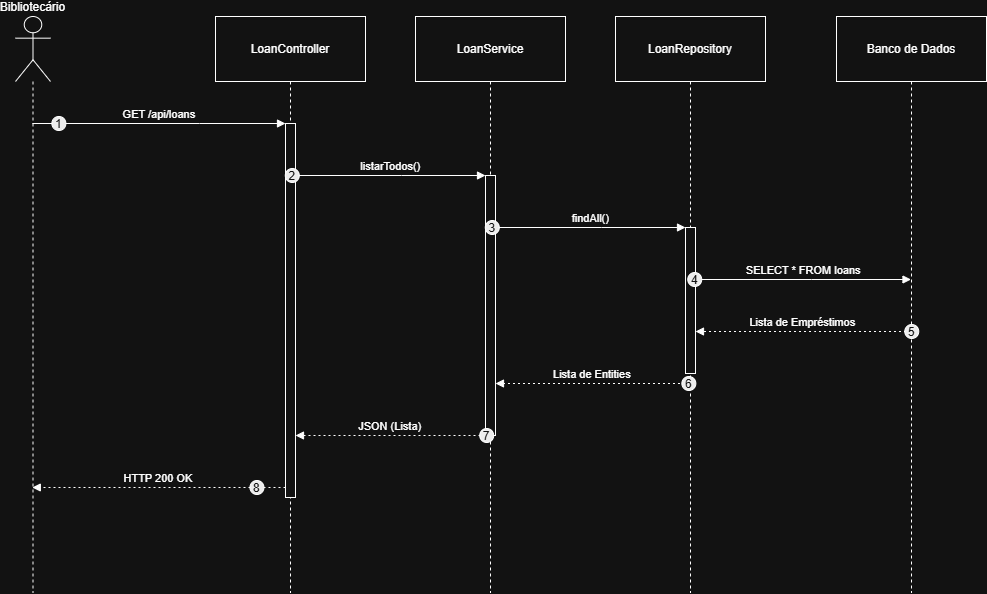

The diagram above was exported from draw.io. Its source (the exported page's mxGraphModel, read from the mxfile embedded in the PNG):
<mxGraphModel dx="1536" dy="855" grid="1" gridSize="10" guides="1" tooltips="1" connect="1" arrows="1" fold="1" page="1" pageScale="1" pageWidth="827" pageHeight="1169" math="0" shadow="0">
  <root>
    <mxCell id="0" />
    <mxCell id="1" parent="0" />
    <mxCell id="0sJiMnzEfZN5MSt2CKdQ-244" parent="1" style="shape=umlLifeline;perimeter=lifelinePerimeter;whiteSpace=wrap;container=1;dropTarget=0;collapsible=0;recursiveResize=0;outlineConnect=0;portConstraint=eastwest;newEdgeStyle={&quot;edgeStyle&quot;:&quot;elbowEdgeStyle&quot;,&quot;elbow&quot;:&quot;vertical&quot;,&quot;curved&quot;:0,&quot;rounded&quot;:0};participant=umlActor;verticalAlign=bottom;labelPosition=center;verticalLabelPosition=top;align=center;size=65;" value="Bibliotecário" vertex="1">
      <mxGeometry height="576" width="35" x="20" y="40" as="geometry" />
    </mxCell>
    <mxCell id="0sJiMnzEfZN5MSt2CKdQ-245" parent="1" style="shape=umlLifeline;perimeter=lifelinePerimeter;whiteSpace=wrap;container=1;dropTarget=0;collapsible=0;recursiveResize=0;outlineConnect=0;portConstraint=eastwest;newEdgeStyle={&quot;edgeStyle&quot;:&quot;elbowEdgeStyle&quot;,&quot;elbow&quot;:&quot;vertical&quot;,&quot;curved&quot;:0,&quot;rounded&quot;:0};size=65;" value="LoanController" vertex="1">
      <mxGeometry height="576" width="150" x="220" y="40" as="geometry" />
    </mxCell>
    <mxCell id="0sJiMnzEfZN5MSt2CKdQ-246" parent="0sJiMnzEfZN5MSt2CKdQ-245" style="points=[];perimeter=orthogonalPerimeter;outlineConnect=0;targetShapes=umlLifeline;portConstraint=eastwest;newEdgeStyle={&quot;edgeStyle&quot;:&quot;elbowEdgeStyle&quot;,&quot;elbow&quot;:&quot;vertical&quot;,&quot;curved&quot;:0,&quot;rounded&quot;:0}" value="" vertex="1">
      <mxGeometry height="374" width="10" x="70" y="107" as="geometry" />
    </mxCell>
    <mxCell id="0sJiMnzEfZN5MSt2CKdQ-247" parent="1" style="shape=umlLifeline;perimeter=lifelinePerimeter;whiteSpace=wrap;container=1;dropTarget=0;collapsible=0;recursiveResize=0;outlineConnect=0;portConstraint=eastwest;newEdgeStyle={&quot;edgeStyle&quot;:&quot;elbowEdgeStyle&quot;,&quot;elbow&quot;:&quot;vertical&quot;,&quot;curved&quot;:0,&quot;rounded&quot;:0};size=65;" value="LoanService" vertex="1">
      <mxGeometry height="576" width="150" x="420" y="40" as="geometry" />
    </mxCell>
    <mxCell id="0sJiMnzEfZN5MSt2CKdQ-248" parent="0sJiMnzEfZN5MSt2CKdQ-247" style="points=[];perimeter=orthogonalPerimeter;outlineConnect=0;targetShapes=umlLifeline;portConstraint=eastwest;newEdgeStyle={&quot;edgeStyle&quot;:&quot;elbowEdgeStyle&quot;,&quot;elbow&quot;:&quot;vertical&quot;,&quot;curved&quot;:0,&quot;rounded&quot;:0}" value="" vertex="1">
      <mxGeometry height="260" width="10" x="70" y="159" as="geometry" />
    </mxCell>
    <mxCell id="0sJiMnzEfZN5MSt2CKdQ-249" parent="1" style="shape=umlLifeline;perimeter=lifelinePerimeter;whiteSpace=wrap;container=1;dropTarget=0;collapsible=0;recursiveResize=0;outlineConnect=0;portConstraint=eastwest;newEdgeStyle={&quot;edgeStyle&quot;:&quot;elbowEdgeStyle&quot;,&quot;elbow&quot;:&quot;vertical&quot;,&quot;curved&quot;:0,&quot;rounded&quot;:0};size=65;" value="LoanRepository" vertex="1">
      <mxGeometry height="576" width="150" x="620" y="40" as="geometry" />
    </mxCell>
    <mxCell id="0sJiMnzEfZN5MSt2CKdQ-250" parent="0sJiMnzEfZN5MSt2CKdQ-249" style="points=[];perimeter=orthogonalPerimeter;outlineConnect=0;targetShapes=umlLifeline;portConstraint=eastwest;newEdgeStyle={&quot;edgeStyle&quot;:&quot;elbowEdgeStyle&quot;,&quot;elbow&quot;:&quot;vertical&quot;,&quot;curved&quot;:0,&quot;rounded&quot;:0}" value="" vertex="1">
      <mxGeometry height="146" width="10" x="70" y="211" as="geometry" />
    </mxCell>
    <mxCell id="0sJiMnzEfZN5MSt2CKdQ-251" parent="1" style="shape=umlLifeline;perimeter=lifelinePerimeter;whiteSpace=wrap;container=1;dropTarget=0;collapsible=0;recursiveResize=0;outlineConnect=0;portConstraint=eastwest;newEdgeStyle={&quot;edgeStyle&quot;:&quot;elbowEdgeStyle&quot;,&quot;elbow&quot;:&quot;vertical&quot;,&quot;curved&quot;:0,&quot;rounded&quot;:0};size=65;" value="Banco de Dados" vertex="1">
      <mxGeometry height="576" width="150" x="841" y="40" as="geometry" />
    </mxCell>
    <mxCell id="0sJiMnzEfZN5MSt2CKdQ-252" edge="1" parent="1" source="0sJiMnzEfZN5MSt2CKdQ-244" style="verticalAlign=bottom;edgeStyle=elbowEdgeStyle;elbow=vertical;curved=0;rounded=0;endArrow=block;" target="0sJiMnzEfZN5MSt2CKdQ-246" value="GET /api/loans">
      <mxGeometry relative="1" as="geometry">
        <Array as="points">
          <mxPoint x="204" y="147" />
        </Array>
      </mxGeometry>
    </mxCell>
    <mxCell id="0sJiMnzEfZN5MSt2CKdQ-253" parent="0sJiMnzEfZN5MSt2CKdQ-252" style="ellipse;aspect=fixed;fillColor=#000000;align=center;fontColor=#FFFFFF;" value="1" vertex="1">
      <mxGeometry height="14" relative="1" width="14" as="geometry">
        <mxPoint x="-107.5" y="-7" as="offset" />
      </mxGeometry>
    </mxCell>
    <mxCell id="0sJiMnzEfZN5MSt2CKdQ-254" edge="1" parent="1" source="0sJiMnzEfZN5MSt2CKdQ-246" style="verticalAlign=bottom;edgeStyle=elbowEdgeStyle;elbow=vertical;curved=0;rounded=0;endArrow=block;" target="0sJiMnzEfZN5MSt2CKdQ-248" value="listarTodos()">
      <mxGeometry relative="1" as="geometry">
        <Array as="points">
          <mxPoint x="406" y="199" />
        </Array>
      </mxGeometry>
    </mxCell>
    <mxCell id="0sJiMnzEfZN5MSt2CKdQ-255" parent="0sJiMnzEfZN5MSt2CKdQ-254" style="ellipse;aspect=fixed;fillColor=#000000;align=center;fontColor=#FFFFFF;" value="2" vertex="1">
      <mxGeometry height="14" relative="1" width="14" as="geometry">
        <mxPoint x="-105.5" y="-7" as="offset" />
      </mxGeometry>
    </mxCell>
    <mxCell id="0sJiMnzEfZN5MSt2CKdQ-256" edge="1" parent="1" source="0sJiMnzEfZN5MSt2CKdQ-248" style="verticalAlign=bottom;edgeStyle=elbowEdgeStyle;elbow=vertical;curved=0;rounded=0;endArrow=block;" target="0sJiMnzEfZN5MSt2CKdQ-250" value="findAll()">
      <mxGeometry relative="1" as="geometry">
        <Array as="points">
          <mxPoint x="606" y="251" />
        </Array>
      </mxGeometry>
    </mxCell>
    <mxCell id="0sJiMnzEfZN5MSt2CKdQ-257" parent="0sJiMnzEfZN5MSt2CKdQ-256" style="ellipse;aspect=fixed;fillColor=#000000;align=center;fontColor=#FFFFFF;" value="3" vertex="1">
      <mxGeometry height="14" relative="1" width="14" as="geometry">
        <mxPoint x="-105.5" y="-7" as="offset" />
      </mxGeometry>
    </mxCell>
    <mxCell id="0sJiMnzEfZN5MSt2CKdQ-258" edge="1" parent="1" source="0sJiMnzEfZN5MSt2CKdQ-250" style="verticalAlign=bottom;edgeStyle=elbowEdgeStyle;elbow=vertical;curved=0;rounded=0;endArrow=block;" target="0sJiMnzEfZN5MSt2CKdQ-251" value="SELECT * FROM loans">
      <mxGeometry relative="1" as="geometry">
        <Array as="points">
          <mxPoint x="816" y="303" />
        </Array>
      </mxGeometry>
    </mxCell>
    <mxCell id="0sJiMnzEfZN5MSt2CKdQ-259" parent="0sJiMnzEfZN5MSt2CKdQ-258" style="ellipse;aspect=fixed;fillColor=#000000;align=center;fontColor=#FFFFFF;" value="4" vertex="1">
      <mxGeometry height="14" relative="1" width="14" as="geometry">
        <mxPoint x="-116" y="-7" as="offset" />
      </mxGeometry>
    </mxCell>
    <mxCell id="0sJiMnzEfZN5MSt2CKdQ-260" edge="1" parent="1" source="0sJiMnzEfZN5MSt2CKdQ-251" style="verticalAlign=bottom;edgeStyle=elbowEdgeStyle;elbow=vertical;curved=0;rounded=0;dashed=1;dashPattern=2 3;endArrow=block;" target="0sJiMnzEfZN5MSt2CKdQ-250" value="Lista de Empréstimos">
      <mxGeometry relative="1" as="geometry">
        <Array as="points">
          <mxPoint x="819" y="355" />
        </Array>
      </mxGeometry>
    </mxCell>
    <mxCell id="0sJiMnzEfZN5MSt2CKdQ-261" parent="0sJiMnzEfZN5MSt2CKdQ-260" style="ellipse;aspect=fixed;fillColor=#000000;align=center;fontColor=#FFFFFF;" value="5" vertex="1">
      <mxGeometry height="14" relative="1" width="14" as="geometry">
        <mxPoint x="102" y="-7" as="offset" />
      </mxGeometry>
    </mxCell>
    <mxCell id="0sJiMnzEfZN5MSt2CKdQ-262" edge="1" parent="1" source="0sJiMnzEfZN5MSt2CKdQ-249" style="verticalAlign=bottom;edgeStyle=elbowEdgeStyle;elbow=vertical;curved=0;rounded=0;dashed=1;dashPattern=2 3;endArrow=block;" target="0sJiMnzEfZN5MSt2CKdQ-248" value="Lista de Entities">
      <mxGeometry relative="1" as="geometry">
        <Array as="points">
          <mxPoint x="607" y="407" />
        </Array>
      </mxGeometry>
    </mxCell>
    <mxCell id="0sJiMnzEfZN5MSt2CKdQ-263" parent="0sJiMnzEfZN5MSt2CKdQ-262" style="ellipse;aspect=fixed;fillColor=#000000;align=center;fontColor=#FFFFFF;" value="6" vertex="1">
      <mxGeometry height="14" relative="1" width="14" as="geometry">
        <mxPoint x="89.5" y="-7" as="offset" />
      </mxGeometry>
    </mxCell>
    <mxCell id="0sJiMnzEfZN5MSt2CKdQ-264" edge="1" parent="1" source="0sJiMnzEfZN5MSt2CKdQ-248" style="verticalAlign=bottom;edgeStyle=elbowEdgeStyle;elbow=vertical;curved=0;rounded=0;dashed=1;dashPattern=2 3;endArrow=block;" target="0sJiMnzEfZN5MSt2CKdQ-246" value="JSON (Lista)">
      <mxGeometry relative="1" as="geometry">
        <Array as="points">
          <mxPoint x="407" y="459" />
        </Array>
      </mxGeometry>
    </mxCell>
    <mxCell id="0sJiMnzEfZN5MSt2CKdQ-265" parent="0sJiMnzEfZN5MSt2CKdQ-264" style="ellipse;aspect=fixed;fillColor=#000000;align=center;fontColor=#FFFFFF;" value="7" vertex="1">
      <mxGeometry height="14" relative="1" width="14" as="geometry">
        <mxPoint x="89.5" y="-7" as="offset" />
      </mxGeometry>
    </mxCell>
    <mxCell id="0sJiMnzEfZN5MSt2CKdQ-266" edge="1" parent="1" source="0sJiMnzEfZN5MSt2CKdQ-246" style="verticalAlign=bottom;edgeStyle=elbowEdgeStyle;elbow=vertical;curved=0;rounded=0;dashed=1;dashPattern=2 3;endArrow=block;" target="0sJiMnzEfZN5MSt2CKdQ-244" value="HTTP 200 OK">
      <mxGeometry relative="1" as="geometry">
        <Array as="points">
          <mxPoint x="205" y="511" />
        </Array>
      </mxGeometry>
    </mxCell>
    <mxCell id="0sJiMnzEfZN5MSt2CKdQ-267" parent="0sJiMnzEfZN5MSt2CKdQ-266" style="ellipse;aspect=fixed;fillColor=#000000;align=center;fontColor=#FFFFFF;" value="8" vertex="1">
      <mxGeometry height="14" relative="1" width="14" as="geometry">
        <mxPoint x="91.5" y="-7" as="offset" />
      </mxGeometry>
    </mxCell>
  </root>
</mxGraphModel>